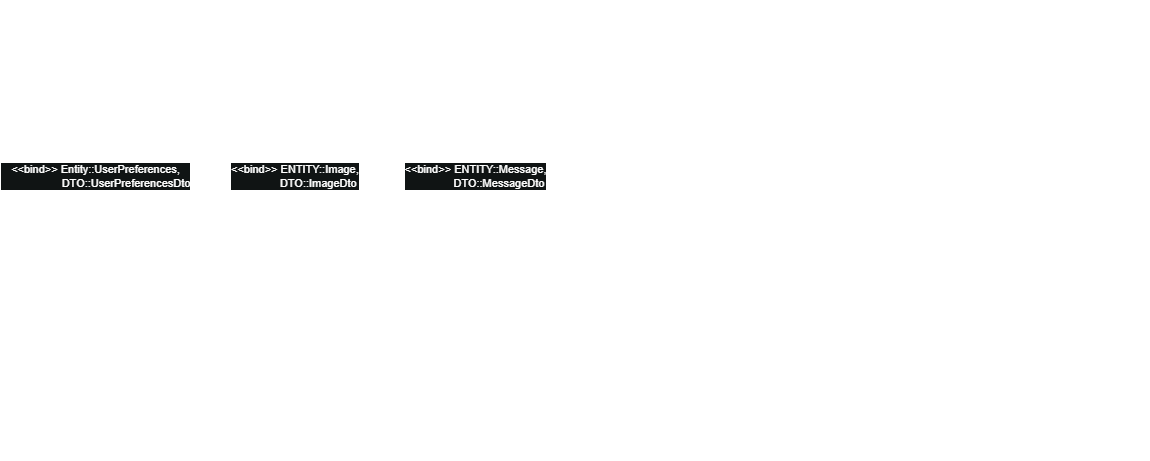

The diagram above was exported from draw.io. Its source (the exported page's mxGraphModel, read from the mxfile embedded in the PNG):
<mxGraphModel dx="610" dy="600" grid="1" gridSize="10" guides="1" tooltips="1" connect="1" arrows="1" fold="1" page="1" pageScale="1" pageWidth="2800" pageHeight="2000" background="#101414" math="0" shadow="0">
  <root>
    <mxCell id="WIyWlLk6GJQsqaUBKTNV-0" />
    <mxCell id="WIyWlLk6GJQsqaUBKTNV-1" parent="WIyWlLk6GJQsqaUBKTNV-0" />
    <mxCell id="1EBERzCLEBvgJGhWNnN2-7" value="&lt;font color=&quot;#ffffff&quot;&gt;«interface»&lt;br&gt;&lt;b&gt;BeanMapper&lt;/b&gt;&lt;/font&gt;" style="html=1;fillColor=none;strokeColor=#FFFFFF;" vertex="1" parent="WIyWlLk6GJQsqaUBKTNV-1">
      <mxGeometry x="640" y="880" width="110" height="50" as="geometry" />
    </mxCell>
    <mxCell id="1EBERzCLEBvgJGhWNnN2-8" value="&lt;font color=&quot;#ffffff&quot;&gt;ENTITY, DTO&lt;/font&gt;" style="rounded=0;whiteSpace=wrap;html=1;dashed=1;fillColor=none;strokeColor=#FFFFFF;" vertex="1" parent="WIyWlLk6GJQsqaUBKTNV-1">
      <mxGeometry x="640" y="860" width="110" height="20" as="geometry" />
    </mxCell>
    <mxCell id="1EBERzCLEBvgJGhWNnN2-23" style="edgeStyle=orthogonalEdgeStyle;rounded=0;orthogonalLoop=1;jettySize=auto;html=1;dashed=1;endArrow=block;endFill=0;strokeColor=#FFFFFF;" edge="1" parent="WIyWlLk6GJQsqaUBKTNV-1" source="1EBERzCLEBvgJGhWNnN2-9">
      <mxGeometry relative="1" as="geometry">
        <mxPoint x="695" y="930" as="targetPoint" />
      </mxGeometry>
    </mxCell>
    <mxCell id="1EBERzCLEBvgJGhWNnN2-25" value="&lt;font color=&quot;#ffffff&quot;&gt;&amp;lt;&amp;lt;bind&amp;gt;&amp;gt; ENTITY::Image,&lt;br&gt;&amp;nbsp; &amp;nbsp; &amp;nbsp; &amp;nbsp; &amp;nbsp; &amp;nbsp; &amp;nbsp; &amp;nbsp; DTO::ImageDto&lt;/font&gt;" style="edgeLabel;html=1;align=left;verticalAlign=middle;resizable=0;points=[];labelBackgroundColor=#101414;" vertex="1" connectable="0" parent="1EBERzCLEBvgJGhWNnN2-23">
      <mxGeometry x="-0.2454" y="-1" relative="1" as="geometry">
        <mxPoint x="-66" y="4" as="offset" />
      </mxGeometry>
    </mxCell>
    <mxCell id="1EBERzCLEBvgJGhWNnN2-9" value="«interface»&lt;br&gt;&lt;b&gt;ImageMapper&lt;/b&gt;" style="html=1;fillColor=none;strokeColor=#FFFFFF;fontColor=#FFFFFF;" vertex="1" parent="WIyWlLk6GJQsqaUBKTNV-1">
      <mxGeometry x="640" y="1020" width="110" height="50" as="geometry" />
    </mxCell>
    <mxCell id="1EBERzCLEBvgJGhWNnN2-24" style="edgeStyle=orthogonalEdgeStyle;rounded=0;orthogonalLoop=1;jettySize=auto;html=1;entryX=0.5;entryY=1;entryDx=0;entryDy=0;dashed=1;endArrow=block;endFill=0;strokeColor=#FFFFFF;" edge="1" parent="WIyWlLk6GJQsqaUBKTNV-1" source="1EBERzCLEBvgJGhWNnN2-10" target="1EBERzCLEBvgJGhWNnN2-7">
      <mxGeometry relative="1" as="geometry">
        <Array as="points">
          <mxPoint x="875" y="950" />
          <mxPoint x="695" y="950" />
        </Array>
      </mxGeometry>
    </mxCell>
    <mxCell id="1EBERzCLEBvgJGhWNnN2-26" value="&amp;lt;&amp;lt;bind&amp;gt;&amp;gt; ENTITY::Message,&lt;br&gt;&lt;div style=&quot;text-align: left&quot;&gt;&amp;nbsp; &amp;nbsp; &amp;nbsp; &amp;nbsp; &amp;nbsp; &amp;nbsp; &amp;nbsp; &amp;nbsp; DTO::MessageDto&lt;/div&gt;" style="edgeLabel;html=1;align=center;verticalAlign=middle;resizable=0;points=[];fontColor=#FFFFFF;labelBackgroundColor=#101414;" vertex="1" connectable="0" parent="1EBERzCLEBvgJGhWNnN2-24">
      <mxGeometry x="-0.648" y="1" relative="1" as="geometry">
        <mxPoint x="1" y="18" as="offset" />
      </mxGeometry>
    </mxCell>
    <mxCell id="1EBERzCLEBvgJGhWNnN2-10" value="«interface»&lt;br&gt;&lt;b&gt;MessageMapper&lt;/b&gt;" style="html=1;fontColor=#FFFFFF;strokeColor=#FFFFFF;fillColor=none;" vertex="1" parent="WIyWlLk6GJQsqaUBKTNV-1">
      <mxGeometry x="820" y="1020" width="110" height="50" as="geometry" />
    </mxCell>
    <mxCell id="1EBERzCLEBvgJGhWNnN2-21" style="edgeStyle=orthogonalEdgeStyle;rounded=0;orthogonalLoop=1;jettySize=auto;html=1;entryX=0.5;entryY=1;entryDx=0;entryDy=0;endArrow=block;endFill=0;dashed=1;exitX=0.5;exitY=0;exitDx=0;exitDy=0;strokeColor=#FFFFFF;" edge="1" parent="WIyWlLk6GJQsqaUBKTNV-1" source="1EBERzCLEBvgJGhWNnN2-11" target="1EBERzCLEBvgJGhWNnN2-7">
      <mxGeometry relative="1" as="geometry">
        <Array as="points">
          <mxPoint x="495" y="950" />
          <mxPoint x="695" y="950" />
        </Array>
      </mxGeometry>
    </mxCell>
    <mxCell id="1EBERzCLEBvgJGhWNnN2-22" value="&lt;font color=&quot;#ffffff&quot;&gt;&amp;lt;&amp;lt;bind&amp;gt;&amp;gt; Entity::UserPreferences,&lt;br&gt;&amp;nbsp; &amp;nbsp; &amp;nbsp; &amp;nbsp; &amp;nbsp; &amp;nbsp; &amp;nbsp; &amp;nbsp; &amp;nbsp; &amp;nbsp; DTO::UserPreferencesDto&lt;/font&gt;" style="edgeLabel;html=1;align=center;verticalAlign=middle;resizable=0;points=[];labelBackgroundColor=#101414;" vertex="1" connectable="0" parent="1EBERzCLEBvgJGhWNnN2-21">
      <mxGeometry x="-0.6291" y="1" relative="1" as="geometry">
        <mxPoint x="1" y="24" as="offset" />
      </mxGeometry>
    </mxCell>
    <mxCell id="1EBERzCLEBvgJGhWNnN2-11" value="«interface»&lt;br&gt;&lt;b&gt;UserPreferencesMapper&lt;/b&gt;" style="html=1;fillColor=none;strokeColor=#FFFFFF;fontColor=#FFFFFF;" vertex="1" parent="WIyWlLk6GJQsqaUBKTNV-1">
      <mxGeometry x="420" y="1020" width="150" height="50" as="geometry" />
    </mxCell>
    <mxCell id="1EBERzCLEBvgJGhWNnN2-12" value="UserPreferencesDto" style="html=1;fillColor=none;strokeColor=#FFFFFF;fontColor=#FFFFFF;" vertex="1" parent="WIyWlLk6GJQsqaUBKTNV-1">
      <mxGeometry x="420" y="1090" width="150" height="50" as="geometry" />
    </mxCell>
    <mxCell id="1EBERzCLEBvgJGhWNnN2-13" value="UserPreferences" style="html=1;fillColor=none;strokeColor=#FFFFFF;fontColor=#FFFFFF;" vertex="1" parent="WIyWlLk6GJQsqaUBKTNV-1">
      <mxGeometry x="420" y="1160" width="150" height="50" as="geometry" />
    </mxCell>
    <mxCell id="1EBERzCLEBvgJGhWNnN2-14" value="ImageDto" style="html=1;fillColor=none;strokeColor=#FFFFFF;fontColor=#FFFFFF;" vertex="1" parent="WIyWlLk6GJQsqaUBKTNV-1">
      <mxGeometry x="640" y="1090" width="110" height="50" as="geometry" />
    </mxCell>
    <mxCell id="1EBERzCLEBvgJGhWNnN2-15" value="Image" style="html=1;fillColor=none;strokeColor=#FFFFFF;fontColor=#FFFFFF;" vertex="1" parent="WIyWlLk6GJQsqaUBKTNV-1">
      <mxGeometry x="640" y="1160" width="110" height="50" as="geometry" />
    </mxCell>
    <mxCell id="1EBERzCLEBvgJGhWNnN2-16" value="MessageDto" style="html=1;fontColor=#FFFFFF;strokeColor=#FFFFFF;fillColor=none;" vertex="1" parent="WIyWlLk6GJQsqaUBKTNV-1">
      <mxGeometry x="820" y="1090" width="110" height="50" as="geometry" />
    </mxCell>
    <mxCell id="1EBERzCLEBvgJGhWNnN2-17" value="Message" style="html=1;fontColor=#FFFFFF;strokeColor=#FFFFFF;fillColor=none;" vertex="1" parent="WIyWlLk6GJQsqaUBKTNV-1">
      <mxGeometry x="820" y="1160" width="110" height="50" as="geometry" />
    </mxCell>
    <mxCell id="1EBERzCLEBvgJGhWNnN2-18" value="faculty-client" style="shape=folder;fontStyle=1;spacingTop=10;tabWidth=40;tabHeight=14;tabPosition=left;html=1;dashed=1;fillColor=none;strokeColor=#FFFFFF;fontColor=#FFFFFF;" vertex="1" parent="WIyWlLk6GJQsqaUBKTNV-1">
      <mxGeometry x="1020" y="815" width="120" height="50" as="geometry" />
    </mxCell>
    <mxCell id="1EBERzCLEBvgJGhWNnN2-19" value="appointment-client" style="shape=folder;fontStyle=1;spacingTop=10;tabWidth=40;tabHeight=14;tabPosition=left;html=1;dashed=1;fillColor=none;strokeColor=#FFFFFF;fontColor=#FFFFFF;" vertex="1" parent="WIyWlLk6GJQsqaUBKTNV-1">
      <mxGeometry x="1020" y="885" width="120" height="50" as="geometry" />
    </mxCell>
    <mxCell id="1EBERzCLEBvgJGhWNnN2-20" value="persons-client" style="shape=folder;fontStyle=1;spacingTop=10;tabWidth=40;tabHeight=14;tabPosition=left;html=1;dashed=1;fillColor=none;strokeColor=#FFFFFF;fontColor=#FFFFFF;" vertex="1" parent="WIyWlLk6GJQsqaUBKTNV-1">
      <mxGeometry x="1020" y="955" width="120" height="50" as="geometry" />
    </mxCell>
    <mxCell id="1EBERzCLEBvgJGhWNnN2-27" value="Filter" style="html=1;fillColor=none;strokeColor=#FFFFFF;fontColor=#FFFFFF;" vertex="1" parent="WIyWlLk6GJQsqaUBKTNV-1">
      <mxGeometry x="1240" y="875" width="110" height="50" as="geometry" />
    </mxCell>
    <mxCell id="1EBERzCLEBvgJGhWNnN2-33" style="edgeStyle=orthogonalEdgeStyle;rounded=0;orthogonalLoop=1;jettySize=auto;html=1;entryX=0;entryY=0;entryDx=120;entryDy=32;entryPerimeter=0;fontSize=14;endArrow=block;endFill=1;strokeColor=#FFFFFF;" edge="1" parent="WIyWlLk6GJQsqaUBKTNV-1" source="1EBERzCLEBvgJGhWNnN2-28" target="1EBERzCLEBvgJGhWNnN2-20">
      <mxGeometry relative="1" as="geometry" />
    </mxCell>
    <mxCell id="1EBERzCLEBvgJGhWNnN2-34" style="edgeStyle=orthogonalEdgeStyle;rounded=0;orthogonalLoop=1;jettySize=auto;html=1;entryX=0;entryY=0;entryDx=120;entryDy=32;entryPerimeter=0;fontSize=14;endArrow=block;endFill=1;strokeColor=#FFFFFF;" edge="1" parent="WIyWlLk6GJQsqaUBKTNV-1" source="1EBERzCLEBvgJGhWNnN2-28" target="1EBERzCLEBvgJGhWNnN2-19">
      <mxGeometry relative="1" as="geometry" />
    </mxCell>
    <mxCell id="1EBERzCLEBvgJGhWNnN2-35" style="edgeStyle=orthogonalEdgeStyle;rounded=0;orthogonalLoop=1;jettySize=auto;html=1;entryX=0;entryY=0;entryDx=120;entryDy=32;entryPerimeter=0;fontSize=14;endArrow=block;endFill=1;strokeColor=#FFFFFF;" edge="1" parent="WIyWlLk6GJQsqaUBKTNV-1" source="1EBERzCLEBvgJGhWNnN2-28" target="1EBERzCLEBvgJGhWNnN2-18">
      <mxGeometry relative="1" as="geometry" />
    </mxCell>
    <mxCell id="1EBERzCLEBvgJGhWNnN2-36" style="edgeStyle=orthogonalEdgeStyle;rounded=0;orthogonalLoop=1;jettySize=auto;html=1;entryX=0;entryY=0.5;entryDx=0;entryDy=0;fontSize=14;endArrow=block;endFill=0;dashed=1;strokeColor=#FFFFFF;" edge="1" parent="WIyWlLk6GJQsqaUBKTNV-1" source="1EBERzCLEBvgJGhWNnN2-28" target="1EBERzCLEBvgJGhWNnN2-29">
      <mxGeometry relative="1" as="geometry" />
    </mxCell>
    <mxCell id="1EBERzCLEBvgJGhWNnN2-37" style="edgeStyle=orthogonalEdgeStyle;rounded=0;orthogonalLoop=1;jettySize=auto;html=1;entryX=0.5;entryY=0;entryDx=0;entryDy=0;fontSize=14;endArrow=block;endFill=1;exitX=0.5;exitY=1;exitDx=0;exitDy=0;strokeColor=#FFFFFF;" edge="1" parent="WIyWlLk6GJQsqaUBKTNV-1" source="1EBERzCLEBvgJGhWNnN2-28" target="1EBERzCLEBvgJGhWNnN2-30">
      <mxGeometry relative="1" as="geometry">
        <Array as="points">
          <mxPoint x="1295" y="1045" />
          <mxPoint x="1135" y="1045" />
        </Array>
      </mxGeometry>
    </mxCell>
    <mxCell id="1EBERzCLEBvgJGhWNnN2-38" style="edgeStyle=orthogonalEdgeStyle;rounded=0;orthogonalLoop=1;jettySize=auto;html=1;entryX=0.5;entryY=0;entryDx=0;entryDy=0;fontSize=14;endArrow=block;endFill=1;exitX=0.5;exitY=1;exitDx=0;exitDy=0;strokeColor=#FFFFFF;" edge="1" parent="WIyWlLk6GJQsqaUBKTNV-1" source="1EBERzCLEBvgJGhWNnN2-28" target="1EBERzCLEBvgJGhWNnN2-31">
      <mxGeometry relative="1" as="geometry">
        <Array as="points">
          <mxPoint x="1295" y="1065" />
          <mxPoint x="1295" y="1065" />
        </Array>
      </mxGeometry>
    </mxCell>
    <mxCell id="1EBERzCLEBvgJGhWNnN2-40" style="edgeStyle=orthogonalEdgeStyle;rounded=0;orthogonalLoop=1;jettySize=auto;html=1;entryX=0.5;entryY=0;entryDx=0;entryDy=0;fontSize=14;endArrow=block;endFill=1;exitX=0.5;exitY=1;exitDx=0;exitDy=0;strokeColor=#FFFFFF;" edge="1" parent="WIyWlLk6GJQsqaUBKTNV-1" source="1EBERzCLEBvgJGhWNnN2-28" target="1EBERzCLEBvgJGhWNnN2-32">
      <mxGeometry relative="1" as="geometry">
        <Array as="points">
          <mxPoint x="1295" y="1045" />
          <mxPoint x="1470" y="1045" />
        </Array>
      </mxGeometry>
    </mxCell>
    <mxCell id="1EBERzCLEBvgJGhWNnN2-28" value="&lt;b&gt;&lt;font style=&quot;font-size: 14px&quot;&gt;News&lt;/font&gt;&lt;/b&gt;" style="html=1;fillColor=none;strokeColor=#FFFFFF;fontColor=#FFFFFF;" vertex="1" parent="WIyWlLk6GJQsqaUBKTNV-1">
      <mxGeometry x="1240" y="962" width="110" height="50" as="geometry" />
    </mxCell>
    <mxCell id="1EBERzCLEBvgJGhWNnN2-29" value="«interface»&lt;br&gt;&lt;b&gt;NewsClient&lt;/b&gt;" style="html=1;fontSize=14;fillColor=none;strokeColor=#FFFFFF;fontColor=#FFFFFF;" vertex="1" parent="WIyWlLk6GJQsqaUBKTNV-1">
      <mxGeometry x="1420" y="962" width="110" height="50" as="geometry" />
    </mxCell>
    <mxCell id="1EBERzCLEBvgJGhWNnN2-44" style="edgeStyle=orthogonalEdgeStyle;rounded=0;orthogonalLoop=1;jettySize=auto;html=1;entryX=0.5;entryY=0;entryDx=0;entryDy=0;fontSize=14;endArrow=diamond;endFill=1;exitX=0.25;exitY=1;exitDx=0;exitDy=0;strokeColor=#FFFFFF;" edge="1" parent="WIyWlLk6GJQsqaUBKTNV-1" source="1EBERzCLEBvgJGhWNnN2-30" target="1EBERzCLEBvgJGhWNnN2-41">
      <mxGeometry relative="1" as="geometry">
        <Array as="points">
          <mxPoint x="1103" y="1175" />
          <mxPoint x="1065" y="1175" />
        </Array>
      </mxGeometry>
    </mxCell>
    <mxCell id="1EBERzCLEBvgJGhWNnN2-48" style="edgeStyle=orthogonalEdgeStyle;rounded=0;orthogonalLoop=1;jettySize=auto;html=1;dashed=1;fontSize=14;endArrow=block;endFill=0;entryX=0.5;entryY=0;entryDx=0;entryDy=0;strokeColor=#FFFFFF;" edge="1" parent="WIyWlLk6GJQsqaUBKTNV-1" source="1EBERzCLEBvgJGhWNnN2-30" target="1EBERzCLEBvgJGhWNnN2-45">
      <mxGeometry relative="1" as="geometry">
        <mxPoint x="1260" y="1195" as="targetPoint" />
        <Array as="points">
          <mxPoint x="1135" y="1195" />
          <mxPoint x="1295" y="1195" />
        </Array>
      </mxGeometry>
    </mxCell>
    <mxCell id="1EBERzCLEBvgJGhWNnN2-30" value="FileSystemRepository" style="html=1;fillColor=none;strokeColor=#FFFFFF;fontColor=#FFFFFF;" vertex="1" parent="WIyWlLk6GJQsqaUBKTNV-1">
      <mxGeometry x="1070" y="1085" width="130" height="50" as="geometry" />
    </mxCell>
    <mxCell id="1EBERzCLEBvgJGhWNnN2-43" style="edgeStyle=orthogonalEdgeStyle;rounded=0;orthogonalLoop=1;jettySize=auto;html=1;entryX=0.5;entryY=0;entryDx=0;entryDy=0;fontSize=14;endArrow=diamond;endFill=1;exitX=0.25;exitY=1;exitDx=0;exitDy=0;strokeColor=#FFFFFF;" edge="1" parent="WIyWlLk6GJQsqaUBKTNV-1" source="1EBERzCLEBvgJGhWNnN2-31" target="1EBERzCLEBvgJGhWNnN2-41">
      <mxGeometry relative="1" as="geometry">
        <Array as="points">
          <mxPoint x="1263" y="1175" />
          <mxPoint x="1065" y="1175" />
        </Array>
      </mxGeometry>
    </mxCell>
    <mxCell id="1EBERzCLEBvgJGhWNnN2-47" style="edgeStyle=orthogonalEdgeStyle;rounded=0;orthogonalLoop=1;jettySize=auto;html=1;dashed=1;fontSize=14;endArrow=block;endFill=0;entryX=0.5;entryY=0;entryDx=0;entryDy=0;strokeColor=#FFFFFF;" edge="1" parent="WIyWlLk6GJQsqaUBKTNV-1" source="1EBERzCLEBvgJGhWNnN2-31" target="1EBERzCLEBvgJGhWNnN2-45">
      <mxGeometry relative="1" as="geometry">
        <mxPoint x="1295" y="1215" as="targetPoint" />
      </mxGeometry>
    </mxCell>
    <mxCell id="1EBERzCLEBvgJGhWNnN2-31" value="MessageRepository" style="html=1;fillColor=none;strokeColor=#FFFFFF;fontColor=#FFFFFF;" vertex="1" parent="WIyWlLk6GJQsqaUBKTNV-1">
      <mxGeometry x="1230" y="1085" width="130" height="50" as="geometry" />
    </mxCell>
    <mxCell id="1EBERzCLEBvgJGhWNnN2-42" style="edgeStyle=orthogonalEdgeStyle;rounded=0;orthogonalLoop=1;jettySize=auto;html=1;entryX=0.5;entryY=0;entryDx=0;entryDy=0;fontSize=14;endArrow=diamond;endFill=1;exitX=0.25;exitY=1;exitDx=0;exitDy=0;strokeColor=#FFFFFF;" edge="1" parent="WIyWlLk6GJQsqaUBKTNV-1" source="1EBERzCLEBvgJGhWNnN2-32" target="1EBERzCLEBvgJGhWNnN2-41">
      <mxGeometry relative="1" as="geometry">
        <Array as="points">
          <mxPoint x="1430" y="1175" />
          <mxPoint x="1065" y="1175" />
        </Array>
      </mxGeometry>
    </mxCell>
    <mxCell id="1EBERzCLEBvgJGhWNnN2-46" style="edgeStyle=orthogonalEdgeStyle;rounded=0;orthogonalLoop=1;jettySize=auto;html=1;entryX=0.5;entryY=0;entryDx=0;entryDy=0;fontSize=14;endArrow=block;endFill=0;dashed=1;jumpSize=6;strokeColor=#FFFFFF;" edge="1" parent="WIyWlLk6GJQsqaUBKTNV-1" source="1EBERzCLEBvgJGhWNnN2-32" target="1EBERzCLEBvgJGhWNnN2-45">
      <mxGeometry relative="1" as="geometry">
        <Array as="points">
          <mxPoint x="1470" y="1195" />
          <mxPoint x="1295" y="1195" />
        </Array>
      </mxGeometry>
    </mxCell>
    <mxCell id="1EBERzCLEBvgJGhWNnN2-32" value="UserPreferenceRepository" style="html=1;fillColor=none;strokeColor=#FFFFFF;fontColor=#FFFFFF;" vertex="1" parent="WIyWlLk6GJQsqaUBKTNV-1">
      <mxGeometry x="1390" y="1085" width="160" height="50" as="geometry" />
    </mxCell>
    <mxCell id="1EBERzCLEBvgJGhWNnN2-41" value="Database" style="html=1;fillColor=none;strokeColor=#FFFFFF;fontColor=#FFFFFF;" vertex="1" parent="WIyWlLk6GJQsqaUBKTNV-1">
      <mxGeometry x="1000" y="1215" width="130" height="50" as="geometry" />
    </mxCell>
    <mxCell id="1EBERzCLEBvgJGhWNnN2-45" value="«interface»&lt;br&gt;&lt;b&gt;Repository&lt;/b&gt;" style="html=1;fontSize=14;fillColor=none;strokeColor=#FFFFFF;fontColor=#FFFFFF;" vertex="1" parent="WIyWlLk6GJQsqaUBKTNV-1">
      <mxGeometry x="1240" y="1225" width="110" height="50" as="geometry" />
    </mxCell>
  </root>
</mxGraphModel>